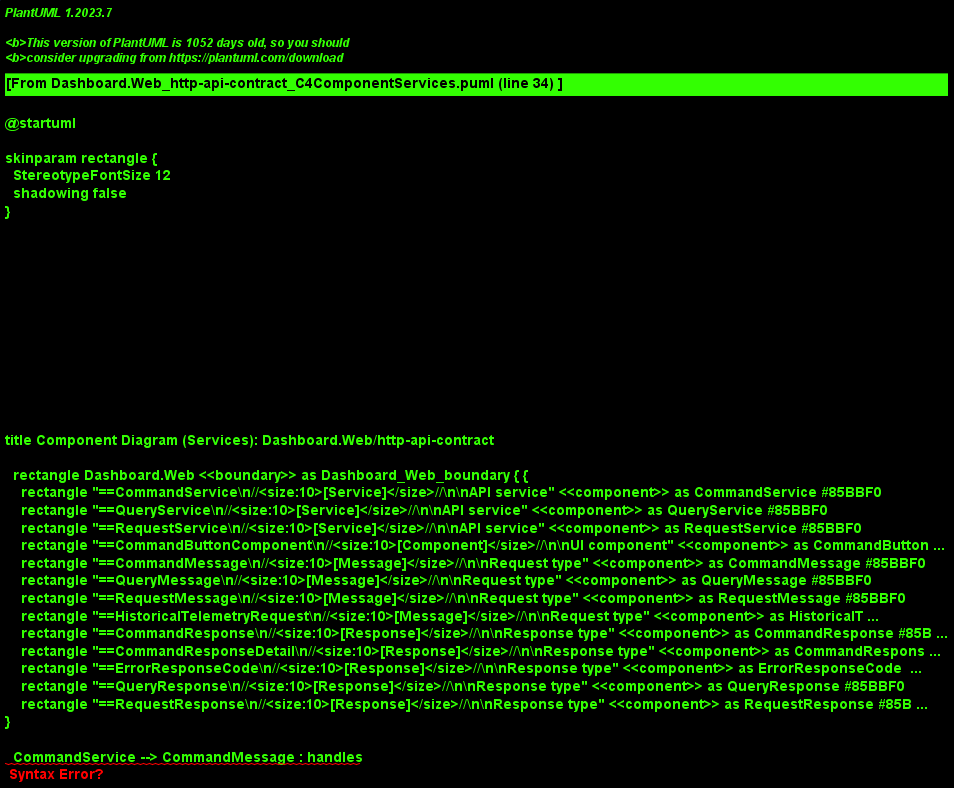

The diagram above was rendered by PlantUML. Its source (embedded in the PNG):
@startuml

' C4 Context macros (standalone)
skinparam rectangle {
  StereotypeFontSize 12
  shadowing false
}

!define LAYOUT_WITH_LEGEND
!define C4_STDLIB

!define C4_BG_COLOR #438DD5
!define C4_EXT_BG_COLOR #999999
!define C4_PERSON_BG #08427B
!define C4_BORDER #3C7FC0

!procedure System($alias, $label, $descr)
  rectangle "==$label\n\n$descr" <<system>> as $alias #C4_BG_COLOR
!endprocedure

!procedure System_Ext($alias, $label, $descr)
  rectangle "==$label\n\n$descr" <<external>> as $alias #C4_EXT_BG_COLOR
!endprocedure

!procedure Person($alias, $label, $descr)
  rectangle "==$label\n\n$descr" <<person>> as $alias #C4_PERSON_BG
!endprocedure

!procedure System_Boundary($alias, $label)
  rectangle $label <<boundary>> as $alias {
!endprocedure

!procedure Rel($from, $to, $label)
  $from --> $to : $label
!endprocedure

!procedure Rel($from, $to, $label, $techn)
  $from --> $to : $label\n//<size:10>[$techn]</size>//
!endprocedure

' C4 Container macros
!procedure Container($alias, $label, $techn, $descr)
  rectangle "==$label\n//<size:10>[$techn]</size>//\n\n$descr" <<container>> as $alias #438DD5
!endprocedure

!procedure ContainerDb($alias, $label, $techn, $descr)
  database "==$label\n//<size:10>[$techn]</size>//\n\n$descr" <<database>> as $alias #438DD5
!endprocedure

' C4 Component macros
!procedure Component($alias, $label, $techn, $descr)
  rectangle "==$label\n//<size:10>[$techn]</size>//\n\n$descr" <<component>> as $alias #85BBF0
!endprocedure

title Component Diagram (Services): Dashboard.Web/http-api-contract

System_Boundary(Dashboard_Web_boundary, "Dashboard.Web") {
  Component(CommandService, "CommandService", "Service", "API service")
  Component(QueryService, "QueryService", "Service", "API service")
  Component(RequestService, "RequestService", "Service", "API service")
  Component(CommandButtonComponent, "CommandButtonComponent", "Component", "UI component")
  Component(CommandMessage, "CommandMessage", "Message", "Request type")
  Component(QueryMessage, "QueryMessage", "Message", "Request type")
  Component(RequestMessage, "RequestMessage", "Message", "Request type")
  Component(HistoricalTelemetryRequest, "HistoricalTelemetryRequest", "Message", "Request type")
  Component(CommandResponse, "CommandResponse", "Response", "Response type")
  Component(CommandResponseDetail, "CommandResponseDetail", "Response", "Response type")
  Component(ErrorResponseCode, "ErrorResponseCode", "Response", "Response type")
  Component(QueryResponse, "QueryResponse", "Response", "Response type")
  Component(RequestResponse, "RequestResponse", "Response", "Response type")
}

Rel(CommandService, CommandMessage, "handles")
Rel(CommandService, CommandResponse, "returns")
Rel(QueryService, QueryMessage, "handles")
Rel(QueryService, QueryResponse, "returns")
Rel(RequestService, RequestMessage, "handles")
Rel(RequestService, RequestResponse, "returns")

@enduml